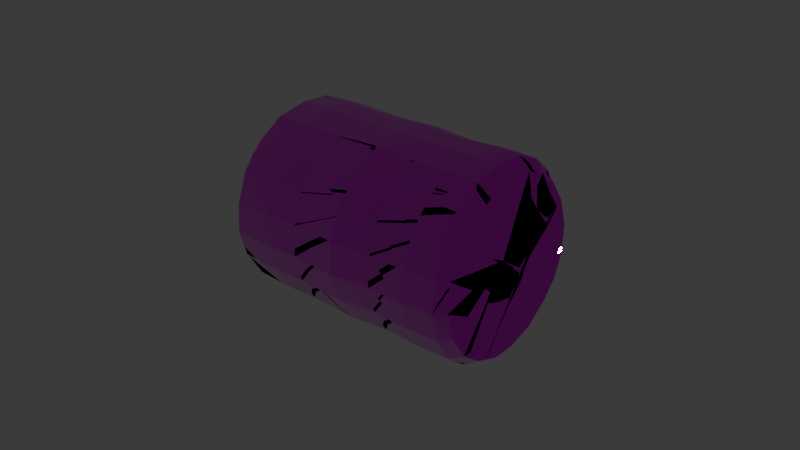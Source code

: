 # Source: bandages.blend  (saved by Blender 4.1.24; exported with 4.5.12 LTS)
import bpy
from mathutils import Matrix  # noqa: F401  (used for matrix-valued properties, if any)

bpy.ops.wm.read_factory_settings(use_empty=True)
scene = bpy.context.scene
scene.name = 'Scene'

# ---- images (referenced by path relative to the original .blend; pixels are not part of the script)
import os
ASSET_DIR = os.environ.get("B2B_ASSET_DIR", "")  # directory of the original .blend (textures are referenced by path, not embedded)
HERE = os.path.dirname(os.path.abspath(__file__))  # packed textures are extracted next to this script under _unpacked/

def load_image(name, relpath, width, height, colorspace="sRGB"):
    """Load a texture the original file referenced (path relative to the .blend, or extracted next to this script)."""
    p = next((c for c in (os.path.join(HERE, relpath), os.path.join(ASSET_DIR, relpath)) if relpath and os.path.exists(c)), "")
    if p:
        img = bpy.data.images.load(p, check_existing=True)
        img.name = name
    else:  # same state as the original file: an image datablock whose file is absent (Cycles renders it pink)
        img = bpy.data.images.new(name, width, height)
        img.source = "FILE"
        img.filepath = "//" + (relpath or name)
    img.colorspace_settings.name = colorspace
    return img
img_bandages_diffuse_tga = load_image('bandages_diffuse.tga', 'bandages_diffuse.tga', 1024, 1024, 'sRGB')
img_bandages_normal_tga = load_image('bandages_normal.tga', 'bandages_normal.tga', 1024, 1024, 'sRGB')
img_bandages_occlusion_roughness_metallic_tga = load_image('bandages_occlusion_roughness_metallic.tga', 'bandages_occlusion_roughness_metallic.tga', 1024, 1024, 'sRGB')

# ---- materials (node trees are filled in below, after node groups)
mat_01___default = bpy.data.materials.new('01 - Default')
mat_01___default.use_transparent_shadow = False
mat_01___default.diffuse_color = (0.5882, 0.5882, 0.5882, 1.0)
mat_01___default.roughness = 0.8586
mat_01___default.specular_intensity = 0.0
mat_01___default.metallic = 1.0

# ---- material node trees
mat_01___default.use_nodes = True; mat_01___default.node_tree.nodes.clear()
_N = mat_01___default.node_tree.nodes; _L = mat_01___default.node_tree.links
n0 = _N.new('ShaderNodeBsdfPrincipled'); n0.name = 'Principled BSDF'; n0.location = (89, 370)
n0.inputs[13].default_value = 0.0
n0.inputs[27].default_value = (0.0, 0.0, 0.0, 1.0)
n1 = _N.new('ShaderNodeOutputMaterial'); n1.name = 'Material Output'; n1.location = (379, 370)
n2 = _N.new('ShaderNodeTexImage'); n2.name = 'Image Texture'; n2.location = (-431, 330)
n2.image = img_bandages_diffuse_tga
n3 = _N.new('ShaderNodeTexImage'); n3.name = 'Image Texture.001'; n3.location = (-435, 14)
n3.image = img_bandages_normal_tga
n4 = _N.new('ShaderNodeNormalMap'); n4.name = 'Normal Map'; n4.location = (-146, 205)
n4.inputs[0].default_value = 10.0
n5 = _N.new('ShaderNodeTexImage'); n5.name = 'Image Texture.002'; n5.location = (-451, -302)
n5.image = img_bandages_occlusion_roughness_metallic_tga
n6 = _N.new('ShaderNodeSeparateColor'); n6.name = 'Separate Color'; n6.location = (-131, 26)
_L.new(n0.outputs[0], n1.inputs[0])
_L.new(n2.outputs[0], n0.inputs[0])
_L.new(n3.outputs[0], n4.inputs[1])
_L.new(n4.outputs[0], n0.inputs[5])
_L.new(n5.outputs[0], n6.inputs[0])
_L.new(n6.outputs[1], n0.inputs[2])
_L.new(n6.outputs[2], n0.inputs[1])
n1.is_active_output = True

# ---- world
world_world = bpy.data.worlds.new('World'); scene.world = world_world
world_world.use_nodes = True; world_world.node_tree.nodes.clear()
_N = world_world.node_tree.nodes; _L = world_world.node_tree.links
n0 = _N.new('ShaderNodeOutputWorld'); n0.name = 'World Output'; n0.location = (300, 300)
n1 = _N.new('ShaderNodeBackground'); n1.name = 'Background'; n1.location = (10, 300)
n1.inputs[0].default_value = (0.05088, 0.05088, 0.05088, 1.0)
_L.new(n1.outputs[0], n0.inputs[0])
n0.is_active_output = True
world_world.color = (0.05088, 0.05088, 0.05088)
world_world.use_sun_shadow = False
world_world.sun_shadow_jitter_overblur = 0.0

# ---- meshes
me_mesh = bpy.data.meshes.new('Mesh')
me_mesh.from_pydata([(0.911, -0.3778, -0.005518), (1.017, 0.08789, -0.01247), (0.8335, 0.5028, -0.01416), (0.419, 0.7613, -0.003349), (-0.04341, 0.7079, 0.008934), (-0.3951, 0.4076, 0.02064), (-0.5089, -0.04521, 0.02767), (-0.3541, -0.5026, 0.02789), (0.06432, -0.7751, 0.0197), (0.5552, -0.7031, 0.006522), (0.8906, -0.3756, 0.3215), (0.9853, 0.06947, 0.3123), (0.8057, 0.4835, 0.3061), (0.4221, 0.7255, 0.3051), (-0.03045, 0.6803, 0.3101), (-0.3822, 0.3891, 0.3189), (-0.5008, -0.06043, 0.3285), (-0.3204, -0.4953, 0.335), (0.08502, -0.7352, 0.3358), (0.5478, -0.6815, 0.3305), (0.8968, -0.3796, 0.6112), (0.9964, 0.07467, 0.6033), (0.8155, 0.5014, 0.6012), (0.417, 0.7348, 0.6056), (-0.04008, 0.6919, 0.6148), (-0.3967, 0.398, 0.6254), (-0.5069, -0.05653, 0.6334), (-0.3331, -0.4969, 0.6359), (0.07585, -0.743, 0.6314), (0.5493, -0.6969, 0.6219), (0.89, -0.3751, -0.362), (0.9841, 0.07145, -0.3732), (0.8068, 0.4888, -0.384), (0.4192, 0.7276, -0.3906), (-0.03486, 0.685, -0.3902), (-0.3875, 0.392, -0.3832), (-0.499, -0.0585, -0.372), (-0.3234, -0.4937, -0.3607), (0.08223, -0.7324, -0.3541), (0.5471, -0.6851, -0.3547), (0.8951, -0.3768, -0.6183), (0.991, 0.0774, -0.6307), (0.806, 0.4979, -0.6442), (0.4151, 0.7393, -0.6541), (-0.04394, 0.6975, -0.6563), (-0.3978, 0.3993, -0.6503), (-0.5122, -0.05456, -0.638), (-0.3347, -0.4939, -0.624), (0.07312, -0.7422, -0.6138), (0.5467, -0.6927, -0.6118), (0.9014, -0.374, 0.8617), (0.9916, 0.0858, 0.8596), (0.8022, 0.5058, 0.8657), (0.4091, 0.7364, 0.8664), (-0.0411, 0.6915, 0.8613), (-0.3962, 0.3869, 0.8776), (-0.5015, -0.05342, 0.8822), (-0.3212, -0.5022, 0.8748), (0.07031, -0.7268, 0.8796), (0.5539, -0.6829, 0.8723), (0.8878, -0.3542, -0.9271), (0.9674, 0.09139, -0.9374), (0.774, 0.4876, -0.9378), (0.4027, 0.7222, -0.9296), (-0.04346, 0.6903, -0.9144), (-0.392, 0.3977, -0.8979), (-0.5032, -0.03833, -0.9001), (-0.3224, -0.4857, -0.9216), (0.09832, -0.7353, -0.9245), (0.5332, -0.6802, -0.929), (-0.2606, -0.4461, 0.9658), (0.08614, -0.6623, 0.9502), (0.5156, -0.6471, 0.9769), (0.8471, -0.3374, 0.973), (0.9203, 0.05368, 0.9752), (0.7314, 0.4473, 0.9744), (0.4406, 0.6532, 0.9697), (-0.02275, 0.6145, 0.9631), (-0.3158, 0.3609, 0.9531), (-0.4121, -0.05649, 0.983), (0.2204, -0.01386, 0.915), (0.505, -0.6259, -0.991), (0.8305, -0.3044, -0.9981), (0.8841, 0.05893, -0.9807), (0.6996, 0.4341, -0.9928), (0.369, 0.6259, -0.9924), (-0.02033, 0.6099, -0.9985), (-0.3188, 0.3381, -0.9877), (-0.4386, -0.0343, -0.9689), (-0.279, -0.4338, -0.9937), (0.09828, -0.6533, -0.9955), (0.2262, -0.004113, -0.9314), (-0.3756, -0.2675, 0.9784), (-0.4579, -0.2979, 0.8785), (-0.4652, -0.2956, 0.6358), (-0.4566, -0.2967, 0.3325), (-0.4772, -0.2918, 0.02911), (-0.4564, -0.2951, -0.366), (-0.469, -0.2928, -0.6308), (-0.4596, -0.2814, -0.9108), (-0.4029, -0.2509, -0.9793), (-0.3988, 0.1646, 0.9679), (-0.4858, 0.1799, 0.8819), (-0.4904, 0.185, 0.6299), (-0.4803, 0.1784, 0.3238), (-0.4882, 0.1952, 0.02495), (-0.4817, 0.1808, -0.378), (-0.4936, 0.1863, -0.6448), (-0.4847, 0.1931, -0.8959), (-0.4096, 0.1626, -0.9758), (-0.1036, -0.5855, 0.9537), (-0.1428, -0.6509, 0.8772), (-0.1473, -0.6589, 0.6345), (-0.1353, -0.654, 0.3363), (-0.1661, -0.6829, 0.02473), (-0.1387, -0.6514, -0.3565), (-0.1492, -0.6571, -0.6179), (-0.1307, -0.6514, -0.9245), (-0.1071, -0.5776, -0.9975), (0.3083, -0.6945, 0.9632), (0.3204, -0.7473, 0.8773), (0.3208, -0.7627, 0.6271), (0.3242, -0.7495, 0.3338), (0.318, -0.7845, 0.01331), (0.3227, -0.7502, -0.3533), (0.3179, -0.7603, -0.6115), (0.3235, -0.7469, -0.9269), (0.3098, -0.677, -0.9924), (0.7126, -0.5224, 0.9773), (0.759, -0.5576, 0.8663), (0.7538, -0.567, 0.6163), (0.7493, -0.5561, 0.3263), (0.7636, -0.5679, -2.636e-05), (0.749, -0.5584, -0.3576), (0.7519, -0.5633, -0.614), (0.7432, -0.5459, -0.9275), (0.7006, -0.4946, -0.9962), (0.9192, -0.1451, 0.9735), (0.9885, -0.1491, 0.8593), (0.9871, -0.1576, 0.6066), (0.9783, -0.1582, 0.3166), (1.007, -0.1502, -0.009793), (0.977, -0.1569, -0.3674), (0.9842, -0.1547, -0.6241), (0.9688, -0.1354, -0.9322), (0.8896, -0.125, -0.9888), (0.8573, 0.2666, 0.9756), (0.9322, 0.3157, 0.8627), (0.9426, 0.3081, 0.6013), (0.9301, 0.2949, 0.3085), (0.9608, 0.314, -0.01464), (0.9305, 0.299, -0.379), (0.9339, 0.3067, -0.6378), (0.9031, 0.3075, -0.9392), (0.8224, 0.2647, -0.9852), (0.5992, 0.5784, 0.9723), (0.6228, 0.658, 0.867), (0.6343, 0.6557, 0.6026), (0.6316, 0.6416, 0.3047), (0.6448, 0.6724, -0.00979), (0.6309, 0.6453, -0.3882), (0.6283, 0.6556, -0.6501), (0.6043, 0.6389, -0.9348), (0.5481, 0.5584, -0.9933), (0.2029, 0.6778, 0.9668), (0.1769, 0.7533, 0.8624), (0.1817, 0.7527, 0.6098), (0.1895, 0.7431, 0.3069), (0.1809, 0.776, 0.002843), (0.1857, 0.7462, -0.3914), (0.1789, 0.7591, -0.6564), (0.1734, 0.7464, -0.9225), (0.1676, 0.6529, -0.9962), (-0.1887, 0.5097, 0.9552), (-0.2418, 0.5656, 0.8685), (-0.2411, 0.5713, 0.6202), (-0.2279, 0.56, 0.3143), (-0.2417, 0.583, 0.01509), (-0.2335, 0.5644, -0.3874), (-0.2433, 0.5746, -0.6542), (-0.2398, 0.5703, -0.9051), (-0.1878, 0.4974, -0.9957)], [], [(169, 168, 3, 33), (113, 114, 8, 18), (17, 113, 112, 27), (96, 95, 16, 6), (16, 95, 94, 26), (105, 104, 15, 5), (104, 103, 25, 15), (177, 176, 14, 4), (176, 175, 24, 14), (168, 167, 13, 3), (167, 166, 23, 13), (159, 158, 12, 2), (158, 157, 22, 12), (1, 150, 149, 11), (149, 148, 21, 11), (0, 141, 140, 10), (10, 140, 139, 20), (19, 122, 123, 9), (29, 121, 122, 19), (9, 132, 131, 19), (19, 131, 130, 29), (132, 133, 30, 0), (38, 124, 123, 8), (124, 125, 49, 39), (30, 133, 134, 40), (141, 142, 31, 1), (31, 142, 143, 41), (2, 150, 151, 32), (32, 160, 159, 2), (32, 151, 152, 42), (33, 160, 161, 43), (34, 169, 170, 44), (177, 178, 35, 5), (178, 179, 45, 35), (6, 105, 106, 36), (106, 107, 46, 36), (96, 97, 37, 7), (97, 98, 47, 37), (37, 115, 114, 7), (116, 115, 37, 47), (174, 175, 25, 55), (102, 103, 26, 56), (93, 94, 27, 57), (58, 111, 112, 28), (120, 121, 29, 59), (129, 130, 20, 50), (138, 139, 21, 51), (147, 148, 22, 52), (156, 157, 23, 53), (166, 165, 53, 23), (111, 110, 70, 57), (93, 92, 79, 56), (102, 101, 78, 55), (174, 173, 77, 54), (156, 155, 75, 52), (53, 165, 164, 76), (51, 147, 146, 74), (155, 76, 80, 75), (138, 137, 73, 50), (92, 70, 80, 79), (164, 77, 80, 76), (80, 71, 119, 72), (72, 119, 120, 59), (59, 129, 128, 72), (128, 73, 80, 72), (101, 79, 80, 78), (173, 78, 80, 77), (146, 75, 80, 74), (137, 74, 80, 73), (107, 108, 66, 46), (98, 99, 67, 47), (48, 116, 117, 68), (125, 126, 69, 49), (41, 143, 144, 61), (40, 134, 135, 60), (42, 152, 153, 62), (43, 161, 162, 63), (170, 171, 64, 44), (180, 179, 44, 64), (108, 109, 88, 66), (99, 100, 89, 67), (117, 118, 90, 68), (86, 181, 180, 64), (85, 172, 171, 63), (84, 163, 162, 62), (91, 86, 172, 85), (144, 145, 83, 61), (83, 154, 153, 61), (91, 87, 181, 86), (91, 85, 163, 84), (91, 82, 136, 81), (81, 136, 135, 69), (126, 127, 81, 69), (127, 90, 91, 81), (109, 87, 91, 88), (100, 88, 91, 89), (118, 89, 91, 90), (91, 84, 154, 83), (7, 17, 95, 96), (17, 27, 94, 95), (96, 6, 36, 97), (36, 46, 98, 97), (56, 26, 94, 93), (93, 57, 70, 92), (46, 66, 99, 98), (99, 66, 88, 100), (6, 16, 104, 105), (16, 26, 103, 104), (105, 5, 35, 106), (35, 45, 107, 106), (55, 25, 103, 102), (102, 56, 79, 101), (45, 65, 108, 107), (108, 65, 87, 109), (80, 70, 110, 71), (91, 83, 145, 82), (17, 7, 114, 113), (113, 18, 28, 112), (38, 8, 114, 115), (48, 38, 115, 116), (57, 27, 112, 111), (111, 58, 71, 110), (116, 47, 67, 117), (67, 89, 118, 117), (18, 8, 123, 122), (121, 28, 18, 122), (124, 39, 9, 123), (38, 48, 125, 124), (120, 58, 28, 121), (71, 58, 120, 119), (125, 48, 68, 126), (68, 90, 127, 126), (132, 0, 10, 131), (131, 10, 20, 130), (132, 9, 39, 133), (39, 49, 134, 133), (59, 29, 130, 129), (129, 50, 73, 128), (134, 49, 69, 135), (82, 60, 135, 136), (141, 1, 11, 140), (11, 21, 139, 140), (0, 30, 142, 141), (142, 30, 40, 143), (50, 20, 139, 138), (138, 51, 74, 137), (143, 40, 60, 144), (144, 60, 82, 145), (150, 2, 12, 149), (12, 22, 148, 149), (150, 1, 31, 151), (151, 31, 41, 152), (51, 21, 148, 147), (147, 52, 75, 146), (152, 41, 61, 153), (84, 62, 153, 154), (159, 3, 13, 158), (13, 23, 157, 158), (33, 3, 159, 160), (160, 32, 42, 161), (52, 22, 157, 156), (156, 53, 76, 155), (161, 42, 62, 162), (85, 63, 162, 163), (34, 4, 168, 169), (168, 4, 14, 167), (14, 24, 166, 167), (169, 33, 43, 170), (24, 54, 165, 166), (165, 54, 77, 164), (170, 43, 63, 171), (86, 64, 171, 172), (5, 15, 176, 177), (15, 25, 175, 176), (4, 34, 178, 177), (34, 44, 179, 178), (54, 24, 175, 174), (174, 55, 78, 173), (65, 45, 179, 180), (87, 65, 180, 181)])
me_mesh.polygons.foreach_set('use_smooth', [True] * 180)
_uv = me_mesh.uv_layers.new(name='UVChannel_1')
_uv.uv.foreach_set('vector', [0.4963, 0.6988, 0.4978, 0.7825, 0.4489, 0.7815, 0.4464, 0.6995, 0.8972, 0.8529, 0.8948, 0.7861, 0.9449, 0.7856, 0.9467, 0.8535, 0.8458, 0.8517, 0.8972, 0.8529, 0.8957, 0.9168, 0.8444, 0.9158, 0.792, 0.7857, 0.7949, 0.8504, 0.7441, 0.8493, 0.7406, 0.7852, 0.7441, 0.8493, 0.7949, 0.8504, 0.7942, 0.9146, 0.7435, 0.9139, 0.6905, 0.7849, 0.6934, 0.8487, 0.6441, 0.8484, 0.6424, 0.7846, 0.6934, 0.8487, 0.693, 0.9139, 0.6445, 0.914, 0.6441, 0.8484, 0.5942, 0.784, 0.5951, 0.8482, 0.5458, 0.8478, 0.5459, 0.7833, 0.5951, 0.8482, 0.5959, 0.9138, 0.5468, 0.9128, 0.5458, 0.8478, 0.4978, 0.7825, 0.4969, 0.8473, 0.447, 0.847, 0.4489, 0.7815, 0.4969, 0.8473, 0.4984, 0.9117, 0.4486, 0.9106, 0.447, 0.847, 0.3992, 0.7802, 0.3986, 0.8468, 0.3482, 0.847, 0.3471, 0.7792, 0.3986, 0.8468, 0.4, 0.9096, 0.35, 0.909, 0.3482, 0.847, 0.2531, 0.7792, 0.3006, 0.7789, 0.2998, 0.8474, 0.2503, 0.8482, 0.2998, 0.8474, 0.3015, 0.909, 0.2513, 0.9097, 0.2503, 0.8482, 0.1539, 0.7804, 0.2045, 0.7796, 0.2019, 0.8491, 0.1523, 0.8502, 0.1523, 0.8502, 0.2019, 0.8491, 0.2027, 0.9107, 0.1526, 0.9119, 0.05384, 0.8522, 0.004283, 0.8529, 0.004283, 0.784, 0.05381, 0.7827, 0.05294, 0.9146, 0.004283, 0.916, 0.004283, 0.8529, 0.05384, 0.8522, 0.05381, 0.7827, 0.1047, 0.7814, 0.104, 0.8512, 0.05384, 0.8522, 0.05384, 0.8522, 0.104, 0.8512, 0.1034, 0.9131, 0.05294, 0.9146, 0.1047, 0.7814, 0.1039, 0.7049, 0.1525, 0.7042, 0.1539, 0.7804, 0.9461, 0.7057, 0.9959, 0.7062, 0.9959, 0.7846, 0.9449, 0.7856, 0.004283, 0.7055, 0.004284, 0.6501, 0.05333, 0.6501, 0.05369, 0.7053, 0.1525, 0.7042, 0.1039, 0.7049, 0.104, 0.65, 0.1532, 0.6495, 0.2045, 0.7796, 0.2021, 0.7034, 0.2505, 0.7025, 0.2531, 0.7792, 0.2505, 0.7025, 0.2021, 0.7034, 0.2033, 0.6488, 0.2519, 0.648, 0.3471, 0.7792, 0.3006, 0.7789, 0.3, 0.7017, 0.3481, 0.7009, 0.3481, 0.7009, 0.3981, 0.7002, 0.3992, 0.7802, 0.3471, 0.7792, 0.3481, 0.7009, 0.3, 0.7017, 0.3013, 0.6472, 0.3494, 0.6463, 0.4464, 0.6995, 0.3981, 0.7002, 0.3991, 0.6453, 0.4469, 0.6441, 0.5451, 0.6984, 0.4963, 0.6988, 0.4965, 0.6428, 0.5448, 0.6419, 0.5942, 0.784, 0.5946, 0.6983, 0.6438, 0.6984, 0.6424, 0.7846, 0.5946, 0.6983, 0.594, 0.6416, 0.6431, 0.6414, 0.6438, 0.6984, 0.7406, 0.7852, 0.6905, 0.7849, 0.6929, 0.6987, 0.7436, 0.6996, 0.6929, 0.6987, 0.6922, 0.6413, 0.7427, 0.642, 0.7436, 0.6996, 0.792, 0.7857, 0.7944, 0.7012, 0.8449, 0.703, 0.8419, 0.786, 0.7944, 0.7012, 0.7932, 0.6441, 0.8436, 0.6467, 0.8449, 0.703, 0.8449, 0.703, 0.8963, 0.7046, 0.8948, 0.7861, 0.8419, 0.786, 0.8952, 0.6491, 0.8963, 0.7046, 0.8449, 0.703, 0.8436, 0.6467, 0.5973, 0.9672, 0.5959, 0.9138, 0.6445, 0.914, 0.6471, 0.9681, 0.6943, 0.9671, 0.693, 0.9139, 0.7435, 0.9139, 0.7432, 0.9661, 0.7951, 0.9655, 0.7942, 0.9146, 0.8444, 0.9158, 0.8464, 0.9668, 0.9429, 0.9707, 0.8951, 0.9689, 0.8957, 0.9168, 0.9452, 0.917, 0.004283, 0.9701, 0.004283, 0.916, 0.05294, 0.9146, 0.05553, 0.9681, 0.106, 0.9663, 0.1034, 0.9131, 0.1526, 0.9119, 0.1546, 0.9653, 0.2051, 0.9644, 0.2027, 0.9107, 0.2513, 0.9097, 0.2544, 0.9639, 0.3042, 0.9636, 0.3015, 0.909, 0.35, 0.909, 0.3525, 0.9643, 0.402, 0.9654, 0.4, 0.9096, 0.4486, 0.9106, 0.45, 0.966, 0.4984, 0.9117, 0.4992, 0.9653, 0.45, 0.966, 0.4486, 0.9106, 0.8951, 0.9689, 0.8947, 0.9927, 0.8452, 0.9927, 0.8464, 0.9668, 0.7951, 0.9655, 0.7952, 0.9927, 0.7453, 0.9927, 0.7432, 0.9661, 0.6943, 0.9671, 0.6938, 0.9927, 0.6432, 0.9927, 0.6471, 0.9681, 0.5973, 0.9672, 0.5964, 0.9927, 0.5498, 0.9927, 0.5471, 0.9655, 0.402, 0.9654, 0.3972, 0.9927, 0.3529, 0.9927, 0.3525, 0.9643, 0.45, 0.966, 0.4992, 0.9653, 0.4951, 0.9927, 0.4393, 0.9927, 0.2544, 0.9639, 0.3042, 0.9636, 0.3016, 0.9927, 0.25, 0.9927, 0.03482, 0.5006, 0.01506, 0.4689, 0.1506, 0.4056, 0.06583, 0.5253, 0.2051, 0.9644, 0.2035, 0.9927, 0.156, 0.9927, 0.1546, 0.9653, 0.1893, 0.273, 0.2299, 0.2931, 0.1506, 0.4056, 0.1438, 0.2704, 0.003917, 0.4193, 0.01164, 0.37, 0.1506, 0.4056, 0.01506, 0.4689, 0.1506, 0.4056, 0.2841, 0.3612, 0.2966, 0.4073, 0.2919, 0.4525, 0.05181, 0.9927, 0.004283, 0.9927, 0.004283, 0.9701, 0.05553, 0.9681, 0.05553, 0.9681, 0.106, 0.9663, 0.104, 0.9927, 0.05181, 0.9927, 0.2704, 0.4972, 0.2346, 0.5301, 0.1506, 0.4056, 0.2919, 0.4525, 0.09736, 0.2791, 0.1438, 0.2704, 0.1506, 0.4056, 0.05798, 0.3018, 0.02971, 0.3323, 0.05798, 0.3018, 0.1506, 0.4056, 0.01164, 0.37, 0.1072, 0.5474, 0.06583, 0.5253, 0.1506, 0.4056, 0.1537, 0.5554, 0.1957, 0.5501, 0.1537, 0.5554, 0.1506, 0.4056, 0.2346, 0.5301, 0.6922, 0.6413, 0.6896, 0.5874, 0.7393, 0.5848, 0.7427, 0.642, 0.7932, 0.6441, 0.7922, 0.5837, 0.8447, 0.5832, 0.8436, 0.6467, 0.9449, 0.6505, 0.8952, 0.6491, 0.8983, 0.5842, 0.9495, 0.5846, 0.004284, 0.6501, 0.004283, 0.5827, 0.0524, 0.5819, 0.05333, 0.6501, 0.2519, 0.648, 0.2033, 0.6488, 0.2076, 0.5832, 0.2563, 0.5828, 0.1532, 0.6495, 0.104, 0.65, 0.1059, 0.583, 0.1575, 0.5838, 0.3494, 0.6463, 0.3013, 0.6472, 0.3047, 0.5834, 0.3523, 0.584, 0.4469, 0.6441, 0.3991, 0.6453, 0.401, 0.5854, 0.4475, 0.5862, 0.4965, 0.6428, 0.4964, 0.5868, 0.544, 0.5872, 0.5448, 0.6419, 0.5929, 0.5885, 0.594, 0.6416, 0.5448, 0.6419, 0.544, 0.5872, 0.6896, 0.5874, 0.6908, 0.5624, 0.7388, 0.5624, 0.7393, 0.5848, 0.7922, 0.5837, 0.791, 0.5624, 0.8429, 0.5624, 0.8447, 0.5832, 0.8983, 0.5842, 0.8949, 0.5624, 0.9455, 0.5624, 0.9495, 0.5846, 0.5458, 0.5624, 0.5942, 0.5624, 0.5929, 0.5885, 0.544, 0.5872, 0.4494, 0.5624, 0.4987, 0.5624, 0.4964, 0.5868, 0.4475, 0.5862, 0.3548, 0.5624, 0.4025, 0.5624, 0.401, 0.5854, 0.3523, 0.584, 0.4422, 0.414, 0.3054, 0.449, 0.3016, 0.4081, 0.313, 0.3663, 0.2076, 0.5832, 0.2071, 0.5624, 0.2523, 0.5624, 0.2563, 0.5828, 0.2523, 0.5624, 0.3043, 0.5624, 0.3047, 0.5834, 0.2563, 0.5828, 0.4422, 0.414, 0.3546, 0.5195, 0.3245, 0.4875, 0.3054, 0.449, 0.4422, 0.414, 0.313, 0.3663, 0.3322, 0.3303, 0.3627, 0.3018, 0.4422, 0.414, 0.5225, 0.2946, 0.559, 0.3273, 0.5813, 0.3723, 0.05216, 0.5624, 0.1071, 0.5624, 0.1059, 0.583, 0.0524, 0.5819, 0.004283, 0.5827, 0.004283, 0.5624, 0.05216, 0.5624, 0.0524, 0.5819, 0.5867, 0.4149, 0.5759, 0.459, 0.4422, 0.414, 0.5813, 0.3723, 0.3894, 0.5434, 0.3546, 0.5195, 0.4422, 0.414, 0.4302, 0.5549, 0.4769, 0.5535, 0.4302, 0.5549, 0.4422, 0.414, 0.5192, 0.5326, 0.5543, 0.5003, 0.5192, 0.5326, 0.4422, 0.414, 0.5759, 0.459, 0.4422, 0.414, 0.3627, 0.3018, 0.4019, 0.2807, 0.4471, 0.2734, 0.8419, 0.786, 0.8458, 0.8517, 0.7949, 0.8504, 0.792, 0.7857, 0.8458, 0.8517, 0.8444, 0.9158, 0.7942, 0.9146, 0.7949, 0.8504, 0.792, 0.7857, 0.7406, 0.7852, 0.7436, 0.6996, 0.7944, 0.7012, 0.7436, 0.6996, 0.7427, 0.642, 0.7932, 0.6441, 0.7944, 0.7012, 0.7432, 0.9661, 0.7435, 0.9139, 0.7942, 0.9146, 0.7951, 0.9655, 0.7951, 0.9655, 0.8464, 0.9668, 0.8452, 0.9927, 0.7952, 0.9927, 0.7427, 0.642, 0.7393, 0.5848, 0.7922, 0.5837, 0.7932, 0.6441, 0.7922, 0.5837, 0.7393, 0.5848, 0.7388, 0.5624, 0.791, 0.5624, 0.7406, 0.7852, 0.7441, 0.8493, 0.6934, 0.8487, 0.6905, 0.7849, 0.7441, 0.8493, 0.7435, 0.9139, 0.693, 0.9139, 0.6934, 0.8487, 0.6905, 0.7849, 0.6424, 0.7846, 0.6438, 0.6984, 0.6929, 0.6987, 0.6438, 0.6984, 0.6431, 0.6414, 0.6922, 0.6413, 0.6929, 0.6987, 0.6471, 0.9681, 0.6445, 0.914, 0.693, 0.9139, 0.6943, 0.9671, 0.6943, 0.9671, 0.7432, 0.9661, 0.7453, 0.9927, 0.6938, 0.9927, 0.6431, 0.6414, 0.6418, 0.589, 0.6896, 0.5874, 0.6922, 0.6413, 0.6896, 0.5874, 0.6418, 0.589, 0.6433, 0.5624, 0.6908, 0.5624, 0.1506, 0.4056, 0.2299, 0.2931, 0.2632, 0.3229, 0.2841, 0.3612, 0.4422, 0.414, 0.4471, 0.2734, 0.4862, 0.2772, 0.5225, 0.2946, 0.8458, 0.8517, 0.8419, 0.786, 0.8948, 0.7861, 0.8972, 0.8529, 0.8972, 0.8529, 0.9467, 0.8535, 0.9452, 0.917, 0.8957, 0.9168, 0.9461, 0.7057, 0.9449, 0.7856, 0.8948, 0.7861, 0.8963, 0.7046, 0.9449, 0.6505, 0.9461, 0.7057, 0.8963, 0.7046, 0.8952, 0.6491, 0.8464, 0.9668, 0.8444, 0.9158, 0.8957, 0.9168, 0.8951, 0.9689, 0.8951, 0.9689, 0.9429, 0.9707, 0.9428, 0.9927, 0.8947, 0.9927, 0.8952, 0.6491, 0.8436, 0.6467, 0.8447, 0.5832, 0.8983, 0.5842, 0.8447, 0.5832, 0.8429, 0.5624, 0.8949, 0.5624, 0.8983, 0.5842, 0.9467, 0.8535, 0.9449, 0.7856, 0.9959, 0.7846, 0.9959, 0.8535, 0.9959, 0.9161, 0.9452, 0.917, 0.9467, 0.8535, 0.9959, 0.8535, 0.004283, 0.7055, 0.05369, 0.7053, 0.05381, 0.7827, 0.004283, 0.784, 0.9461, 0.7057, 0.9449, 0.6505, 0.9959, 0.6515, 0.9959, 0.7062, 0.9959, 0.97, 0.9429, 0.9707, 0.9452, 0.917, 0.9959, 0.9161, 0.9428, 0.9927, 0.9429, 0.9707, 0.9959, 0.97, 0.9959, 0.9927, 0.9959, 0.6515, 0.9449, 0.6505, 0.9495, 0.5846, 0.9959, 0.5841, 0.9495, 0.5846, 0.9455, 0.5624, 0.9959, 0.5624, 0.9959, 0.5841, 0.1047, 0.7814, 0.1539, 0.7804, 0.1523, 0.8502, 0.104, 0.8512, 0.104, 0.8512, 0.1523, 0.8502, 0.1526, 0.9119, 0.1034, 0.9131, 0.1047, 0.7814, 0.05381, 0.7827, 0.05369, 0.7053, 0.1039, 0.7049, 0.05369, 0.7053, 0.05333, 0.6501, 0.104, 0.65, 0.1039, 0.7049, 0.05553, 0.9681, 0.05294, 0.9146, 0.1034, 0.9131, 0.106, 0.9663, 0.106, 0.9663, 0.1546, 0.9653, 0.156, 0.9927, 0.104, 0.9927, 0.104, 0.65, 0.05333, 0.6501, 0.0524, 0.5819, 0.1059, 0.583, 0.1613, 0.5624, 0.1575, 0.5838, 0.1059, 0.583, 0.1071, 0.5624, 0.2045, 0.7796, 0.2531, 0.7792, 0.2503, 0.8482, 0.2019, 0.8491, 0.2503, 0.8482, 0.2513, 0.9097, 0.2027, 0.9107, 0.2019, 0.8491, 0.1539, 0.7804, 0.1525, 0.7042, 0.2021, 0.7034, 0.2045, 0.7796, 0.2021, 0.7034, 0.1525, 0.7042, 0.1532, 0.6495, 0.2033, 0.6488, 0.1546, 0.9653, 0.1526, 0.9119, 0.2027, 0.9107, 0.2051, 0.9644, 0.2051, 0.9644, 0.2544, 0.9639, 0.25, 0.9927, 0.2035, 0.9927, 0.2033, 0.6488, 0.1532, 0.6495, 0.1575, 0.5838, 0.2076, 0.5832, 0.2076, 0.5832, 0.1575, 0.5838, 0.1613, 0.5624, 0.2071, 0.5624, 0.3006, 0.7789, 0.3471, 0.7792, 0.3482, 0.847, 0.2998, 0.8474, 0.3482, 0.847, 0.35, 0.909, 0.3015, 0.909, 0.2998, 0.8474, 0.3006, 0.7789, 0.2531, 0.7792, 0.2505, 0.7025, 0.3, 0.7017, 0.3, 0.7017, 0.2505, 0.7025, 0.2519, 0.648, 0.3013, 0.6472, 0.2544, 0.9639, 0.2513, 0.9097, 0.3015, 0.909, 0.3042, 0.9636, 0.3042, 0.9636, 0.3525, 0.9643, 0.3529, 0.9927, 0.3016, 0.9927, 0.3013, 0.6472, 0.2519, 0.648, 0.2563, 0.5828, 0.3047, 0.5834, 0.3548, 0.5624, 0.3523, 0.584, 0.3047, 0.5834, 0.3043, 0.5624, 0.3992, 0.7802, 0.4489, 0.7815, 0.447, 0.847, 0.3986, 0.8468, 0.447, 0.847, 0.4486, 0.9106, 0.4, 0.9096, 0.3986, 0.8468, 0.4464, 0.6995, 0.4489, 0.7815, 0.3992, 0.7802, 0.3981, 0.7002, 0.3981, 0.7002, 0.3481, 0.7009, 0.3494, 0.6463, 0.3991, 0.6453, 0.3525, 0.9643, 0.35, 0.909, 0.4, 0.9096, 0.402, 0.9654, 0.402, 0.9654, 0.45, 0.966, 0.4393, 0.9927, 0.3972, 0.9927, 0.3991, 0.6453, 0.3494, 0.6463, 0.3523, 0.584, 0.401, 0.5854, 0.4494, 0.5624, 0.4475, 0.5862, 0.401, 0.5854, 0.4025, 0.5624, 0.5451, 0.6984, 0.5459, 0.7833, 0.4978, 0.7825, 0.4963, 0.6988, 0.4978, 0.7825, 0.5459, 0.7833, 0.5458, 0.8478, 0.4969, 0.8473, 0.5458, 0.8478, 0.5468, 0.9128, 0.4984, 0.9117, 0.4969, 0.8473, 0.4963, 0.6988, 0.4464, 0.6995, 0.4469, 0.6441, 0.4965, 0.6428, 0.5468, 0.9128, 0.5471, 0.9655, 0.4992, 0.9653, 0.4984, 0.9117, 0.4992, 0.9653, 0.5471, 0.9655, 0.5498, 0.9927, 0.4951, 0.9927, 0.4965, 0.6428, 0.4469, 0.6441, 0.4475, 0.5862, 0.4964, 0.5868, 0.5458, 0.5624, 0.544, 0.5872, 0.4964, 0.5868, 0.4987, 0.5624, 0.6424, 0.7846, 0.6441, 0.8484, 0.5951, 0.8482, 0.5942, 0.784, 0.6441, 0.8484, 0.6445, 0.914, 0.5959, 0.9138, 0.5951, 0.8482, 0.5459, 0.7833, 0.5451, 0.6984, 0.5946, 0.6983, 0.5942, 0.784, 0.5451, 0.6984, 0.5448, 0.6419, 0.594, 0.6416, 0.5946, 0.6983, 0.5471, 0.9655, 0.5468, 0.9128, 0.5959, 0.9138, 0.5973, 0.9672, 0.5973, 0.9672, 0.6471, 0.9681, 0.6432, 0.9927, 0.5964, 0.9927, 0.6418, 0.589, 0.6431, 0.6414, 0.594, 0.6416, 0.5929, 0.5885, 0.6433, 0.5624, 0.6418, 0.589, 0.5929, 0.5885, 0.5942, 0.5624])
me_mesh.materials.append(mat_01___default)
me_mesh.update()
me_mesh.normals_split_custom_set([tuple(v) for v in zip(*[iter([-0.09915, 0.995, -0.01265, -0.108, 0.994, 0.01689, 0.2185, 0.9757, 0.01368, 0.2239, 0.9744, -0.02073, -0.5133, -0.857, 0.04509, -0.5266, -0.8501, 0.01082, -0.2102, -0.9776, 0.008135, -0.2052, -0.9777, 0.0457, -0.7547, -0.6553, 0.03193, -0.5133, -0.857, 0.04509, -0.5084, -0.8611, 0.001072, -0.7508, -0.6605, -0.003506, -0.938, -0.3466, 0.006269, -0.93, -0.3671, 0.01732, -0.9989, -0.04548, 0.005858, -0.9995, -0.03271, 0.003687, -0.9989, -0.04548, 0.005858, -0.93, -0.3671, 0.01732, -0.9285, -0.3712, -0.0003498, -0.9986, -0.05225, -0.0009711, -0.9675, 0.2529, 0.00864, -0.9689, 0.2473, 0.002928, -0.8385, 0.5448, 0.008226, -0.8388, 0.5441, 0.01581, -0.9689, 0.2473, 0.002928, -0.9697, 0.2441, -0.008161, -0.8394, 0.5433, -0.01476, -0.8385, 0.5448, 0.008226, -0.6428, 0.7658, 0.01941, -0.6403, 0.7679, 0.01716, -0.4013, 0.9155, 0.02749, -0.4066, 0.9134, 0.01939, -0.6403, 0.7679, 0.01716, -0.6404, 0.7678, -0.01934, -0.399, 0.9167, -0.02215, -0.4013, 0.9155, 0.02749, -0.108, 0.994, 0.01689, -0.1006, 0.9942, 0.03727, 0.2232, 0.974, 0.0384, 0.2185, 0.9757, 0.01368, -0.1006, 0.9942, 0.03727, -0.09898, 0.9949, -0.01961, 0.2147, 0.9766, -0.01545, 0.2232, 0.974, 0.0384, 0.5251, 0.851, 0.01211, 0.5241, 0.8511, 0.03015, 0.7559, 0.6542, 0.0242, 0.7575, 0.6527, 0.01119, 0.5241, 0.8511, 0.03015, 0.5111, 0.8594, -0.01582, 0.7509, 0.6601, -0.01749, 0.7559, 0.6542, 0.0242, 0.9945, 0.1044, 0.004344, 0.9154, 0.4025, 0.008224, 0.917, 0.398, 0.02795, 0.9947, 0.09816, 0.02974, 0.917, 0.398, 0.02795, 0.917, 0.3987, -0.01595, 0.9948, 0.101, -0.01334, 0.9947, 0.09816, 0.02974, 0.8665, -0.4992, 0.001746, 0.9781, -0.208, 0.001708, 0.9768, -0.213, 0.02435, 0.8654, -0.5008, 0.01624, 0.8654, -0.5008, 0.01624, 0.9768, -0.213, 0.02435, 0.9784, -0.2064, -0.0134, 0.8674, -0.4974, -0.0137, 0.4202, -0.9073, 0.01402, 0.1239, -0.9918, 0.0304, 0.1262, -0.992, 0.006781, 0.4247, -0.9053, 0.006332, 0.4058, -0.914, -0.001482, 0.1017, -0.9948, 0.008456, 0.1239, -0.9918, 0.0304, 0.4202, -0.9073, 0.01402, 0.4247, -0.9053, 0.006332, 0.6745, -0.7382, 0.004211, 0.6727, -0.7398, 0.01087, 0.4202, -0.9073, 0.01402, 0.4202, -0.9073, 0.01402, 0.6727, -0.7398, 0.01087, 0.6693, -0.7429, -0.01062, 0.4058, -0.914, -0.001482, 0.6745, -0.7382, 0.004211, 0.6733, -0.7392, -0.0143, 0.8667, -0.4986, -0.01807, 0.8665, -0.4992, 0.001746, -0.2101, -0.977, -0.03481, 0.1176, -0.9927, -0.02678, 0.1262, -0.992, 0.006781, -0.2102, -0.9776, 0.008135, 0.1176, -0.9927, -0.02678, 0.1085, -0.9941, -0.001764, 0.4148, -0.9099, -0.01205, 0.4174, -0.9086, -0.01672, 0.8667, -0.4986, -0.01807, 0.6733, -0.7392, -0.0143, 0.6738, -0.7387, -0.01876, 0.8697, -0.4933, -0.01902, 0.9781, -0.208, 0.001708, 0.9772, -0.2109, -0.02562, 0.9946, 0.09879, -0.0324, 0.9945, 0.1044, 0.004344, 0.9946, 0.09879, -0.0324, 0.9772, -0.2109, -0.02562, 0.9799, -0.1989, -0.01849, 0.9933, 0.1131, -0.02268, 0.7575, 0.6527, 0.01119, 0.9154, 0.4025, 0.008224, 0.9169, 0.3978, -0.03395, 0.756, 0.654, -0.02972, 0.756, 0.654, -0.02972, 0.5241, 0.8513, -0.02542, 0.5251, 0.851, 0.01211, 0.7575, 0.6527, 0.01119, 0.756, 0.654, -0.02972, 0.9169, 0.3978, -0.03395, 0.912, 0.409, -0.03206, 0.7522, 0.6579, -0.03739, 0.2239, 0.9744, -0.02073, 0.5241, 0.8513, -0.02542, 0.5245, 0.8509, -0.0308, 0.2304, 0.973, -0.01502, -0.4023, 0.9155, -0.003553, -0.09915, 0.995, -0.01265, -0.08887, 0.996, 0.001444, -0.3969, 0.9178, 0.0128, -0.6428, 0.7658, 0.01941, -0.6438, 0.7652, 0.001831, -0.8416, 0.5401, 0.006128, -0.8388, 0.5441, 0.01581, -0.6438, 0.7652, 0.001831, -0.6429, 0.7658, 0.01491, -0.84, 0.5424, 0.01329, -0.8416, 0.5401, 0.006128, -0.9995, -0.03271, 0.003687, -0.9675, 0.2529, 0.00864, -0.9699, 0.2433, 0.01078, -0.9989, -0.04598, 0.00912, -0.9699, 0.2433, 0.01078, -0.9692, 0.246, 0.01051, -0.9986, -0.05204, 0.004988, -0.9989, -0.04598, 0.00912, -0.938, -0.3466, 0.006269, -0.9312, -0.3644, -0.003466, -0.7568, -0.6534, -0.01976, -0.7684, -0.6399, 0.01047, -0.9312, -0.3644, -0.003466, -0.9274, -0.3741, -0.002837, -0.7514, -0.6598, -0.007439, -0.7568, -0.6534, -0.01976, -0.7568, -0.6534, -0.01976, -0.5156, -0.8562, -0.03219, -0.5266, -0.8501, 0.01082, -0.7684, -0.6399, 0.01047, -0.5149, -0.8573, -0.004484, -0.5156, -0.8562, -0.03219, -0.7568, -0.6534, -0.01976, -0.7514, -0.6598, -0.007439, -0.6052, 0.7154, 0.3491, -0.6404, 0.7678, -0.01934, -0.8394, 0.5433, -0.01476, -0.7787, 0.4955, 0.3847, -0.8957, 0.2265, 0.3825, -0.9697, 0.2441, -0.008161, -0.9986, -0.05225, -0.0009711, -0.9295, -0.04559, 0.3659, -0.866, -0.3543, 0.3529, -0.9285, -0.3712, -0.0003498, -0.7508, -0.6605, -0.003506, -0.6913, -0.6261, 0.3607, -0.2101, -0.9075, 0.3638, -0.4665, -0.8003, 0.3768, -0.5084, -0.8611, 0.001072, -0.2128, -0.977, 0.009702, 0.08305, -0.951, 0.2978, 0.1017, -0.9948, 0.008456, 0.4058, -0.914, -0.001482, 0.3953, -0.8844, 0.2482, 0.6602, -0.7105, 0.2437, 0.6693, -0.7429, -0.01062, 0.8674, -0.4974, -0.0137, 0.8454, -0.4716, 0.2507, 0.9478, -0.1828, 0.2615, 0.9784, -0.2064, -0.0134, 0.9948, 0.101, -0.01334, 0.9497, 0.1172, 0.2905, 0.8605, 0.3929, 0.3244, 0.917, 0.3987, -0.01595, 0.7509, 0.6601, -0.01749, 0.7049, 0.6256, 0.3344, 0.4803, 0.8194, 0.3129, 0.5111, 0.8594, -0.01582, 0.2147, 0.9766, -0.01545, 0.1922, 0.9323, 0.3063, -0.09898, 0.9949, -0.01961, -0.1027, 0.9455, 0.309, 0.1922, 0.9323, 0.3063, 0.2147, 0.9766, -0.01545, -0.4665, -0.8003, 0.3768, -0.1871, -0.3595, 0.9142, -0.2809, -0.2887, 0.9153, -0.6913, -0.6261, 0.3607, -0.866, -0.3543, 0.3529, -0.37, -0.1795, 0.9115, -0.3787, -0.01247, 0.9254, -0.9295, -0.04559, 0.3659, -0.8957, 0.2265, 0.3825, -0.3569, 0.1357, 0.9242, -0.3184, 0.235, 0.9184, -0.7787, 0.4955, 0.3847, -0.6052, 0.7154, 0.3491, -0.2794, 0.3157, 0.9068, -0.1942, 0.3939, 0.8984, -0.3794, 0.869, 0.3176, 0.4803, 0.8194, 0.3129, 0.2393, 0.3809, 0.8931, 0.3108, 0.2783, 0.9088, 0.7049, 0.6256, 0.3344, 0.1922, 0.9323, 0.3063, -0.1027, 0.9455, 0.309, -0.04554, 0.4519, 0.8909, 0.1154, 0.447, 0.8871, 0.9497, 0.1172, 0.2905, 0.8605, 0.3929, 0.3244, 0.4028, 0.1794, 0.8975, 0.4713, 0.05015, 0.8806, 0.2393, 0.3809, 0.8931, 0.1154, 0.447, 0.8871, -0.003004, 0.0001657, 1.0, 0.3108, 0.2783, 0.9088, 0.9478, -0.1828, 0.2615, 0.4909, -0.1003, 0.8654, 0.4437, -0.2377, 0.8641, 0.8454, -0.4716, 0.2507, -0.37, -0.1795, 0.9115, -0.2809, -0.2887, 0.9153, -0.003004, 0.0001657, 1.0, -0.3787, -0.01247, 0.9254, -0.04554, 0.4519, 0.8909, -0.1942, 0.3939, 0.8984, -0.003004, 0.0001657, 1.0, 0.1154, 0.447, 0.8871, -0.003004, 0.0001657, 1.0, -0.1082, -0.4158, 0.903, -0.002223, -0.4968, 0.8679, 0.1821, -0.4924, 0.8511, 0.1821, -0.4924, 0.8511, -0.002223, -0.4968, 0.8679, 0.08305, -0.951, 0.2978, 0.3953, -0.8844, 0.2482, 0.3953, -0.8844, 0.2482, 0.6602, -0.7105, 0.2437, 0.3554, -0.3855, 0.8516, 0.1821, -0.4924, 0.8511, 0.3554, -0.3855, 0.8516, 0.4437, -0.2377, 0.8641, -0.003004, 0.0001657, 1.0, 0.1821, -0.4924, 0.8511, -0.3569, 0.1357, 0.9242, -0.3787, -0.01247, 0.9254, -0.003004, 0.0001657, 1.0, -0.3184, 0.235, 0.9184, -0.2794, 0.3157, 0.9068, -0.3184, 0.235, 0.9184, -0.003004, 0.0001657, 1.0, -0.1942, 0.3939, 0.8984, 0.4028, 0.1794, 0.8975, 0.3108, 0.2783, 0.9088, -0.003004, 0.0001657, 1.0, 0.4713, 0.05015, 0.8806, 0.4909, -0.1003, 0.8654, 0.4713, 0.05015, 0.8806, -0.003004, 0.0001657, 1.0, 0.4437, -0.2377, 0.8641, -0.9692, 0.246, 0.01051, -0.8947, 0.2379, -0.3781, -0.9274, -0.03104, -0.3728, -0.9986, -0.05204, 0.004988, -0.9274, -0.3741, -0.002837, -0.8655, -0.3346, -0.3728, -0.6954, -0.6059, -0.3863, -0.7514, -0.6598, -0.007439, -0.2165, -0.9763, 0.0005379, -0.5149, -0.8573, -0.004484, -0.4608, -0.7928, -0.399, -0.1833, -0.8944, -0.4079, 0.1085, -0.9941, -0.001764, 0.1064, -0.9089, -0.4031, 0.3825, -0.8332, -0.3993, 0.4148, -0.9099, -0.01205, 0.9933, 0.1131, -0.02268, 0.9799, -0.1989, -0.01849, 0.8718, -0.1561, -0.4643, 0.8435, 0.1171, -0.5242, 0.8697, -0.4933, -0.01902, 0.6738, -0.7387, -0.01876, 0.624, -0.6732, -0.3969, 0.798, -0.4386, -0.4132, 0.7522, 0.6579, -0.03739, 0.912, 0.409, -0.03206, 0.7642, 0.3593, -0.5356, 0.6331, 0.5645, -0.5297, 0.2304, 0.973, -0.01502, 0.5245, 0.8509, -0.0308, 0.4456, 0.7349, -0.5113, 0.203, 0.8479, -0.4898, -0.08887, 0.996, 0.001444, -0.07268, 0.895, -0.4401, -0.3679, 0.842, -0.3945, -0.3969, 0.9178, 0.0128, -0.6068, 0.6986, -0.3791, -0.6429, 0.7658, 0.01491, -0.3969, 0.9178, 0.0128, -0.3679, 0.842, -0.3945, -0.8947, 0.2379, -0.3781, -0.385, 0.07414, -0.9199, -0.4141, -0.00101, -0.9103, -0.9274, -0.03104, -0.3728, -0.8655, -0.3346, -0.3728, -0.4046, -0.1082, -0.9081, -0.3087, -0.2311, -0.9226, -0.6954, -0.6059, -0.3863, -0.4608, -0.7928, -0.399, -0.1978, -0.3119, -0.9293, -0.0763, -0.3365, -0.9386, -0.1833, -0.8944, -0.4079, -0.1615, 0.3309, -0.9297, -0.264, 0.2614, -0.9284, -0.6068, 0.6986, -0.3791, -0.3679, 0.842, -0.3945, 0.06039, 0.2593, -0.9639, -0.02671, 0.3206, -0.9468, -0.07268, 0.895, -0.4401, 0.203, 0.8479, -0.4898, 0.179, 0.1566, -0.9713, 0.1242, 0.2197, -0.9676, 0.4456, 0.7349, -0.5113, 0.6331, 0.5645, -0.5297, -0.004664, -0.0009682, -1.0, -0.1615, 0.3309, -0.9297, -0.02671, 0.3206, -0.9468, 0.06039, 0.2593, -0.9639, 0.8718, -0.1561, -0.4643, 0.3005, -0.03055, -0.9533, 0.2402, 0.03413, -0.9701, 0.8435, 0.1171, -0.5242, 0.2402, 0.03413, -0.9701, 0.2108, 0.08221, -0.9741, 0.7642, 0.3593, -0.5356, 0.8435, 0.1171, -0.5242, -0.004664, -0.0009682, -1.0, -0.3232, 0.1688, -0.9312, -0.264, 0.2614, -0.9284, -0.1615, 0.3309, -0.9297, -0.004664, -0.0009682, -1.0, 0.06039, 0.2593, -0.9639, 0.1242, 0.2197, -0.9676, 0.179, 0.1566, -0.9713, -0.004664, -0.0009682, -1.0, 0.3117, -0.1474, -0.9387, 0.2573, -0.2801, -0.9248, 0.1564, -0.3478, -0.9244, 0.1564, -0.3478, -0.9244, 0.2573, -0.2801, -0.9248, 0.624, -0.6732, -0.3969, 0.3825, -0.8332, -0.3993, 0.1064, -0.9089, -0.4031, 0.04085, -0.3611, -0.9316, 0.1564, -0.3478, -0.9244, 0.3825, -0.8332, -0.3993, 0.04085, -0.3611, -0.9316, -0.0763, -0.3365, -0.9386, -0.004664, -0.0009682, -1.0, 0.1564, -0.3478, -0.9244, -0.385, 0.07414, -0.9199, -0.3232, 0.1688, -0.9312, -0.004664, -0.0009682, -1.0, -0.4141, -0.00101, -0.9103, -0.4046, -0.1082, -0.9081, -0.4141, -0.00101, -0.9103, -0.004664, -0.0009682, -1.0, -0.3087, -0.2311, -0.9226, -0.1978, -0.3119, -0.9293, -0.3087, -0.2311, -0.9226, -0.004664, -0.0009682, -1.0, -0.0763, -0.3365, -0.9386, -0.004664, -0.0009682, -1.0, 0.179, 0.1566, -0.9713, 0.2108, 0.08221, -0.9741, 0.2402, 0.03413, -0.9701, -0.7684, -0.6399, 0.01047, -0.7547, -0.6553, 0.03193, -0.93, -0.3671, 0.01732, -0.938, -0.3466, 0.006269, -0.7547, -0.6553, 0.03193, -0.7508, -0.6605, -0.003506, -0.9285, -0.3712, -0.0003498, -0.93, -0.3671, 0.01732, -0.938, -0.3466, 0.006269, -0.9995, -0.03271, 0.003687, -0.9989, -0.04598, 0.00912, -0.9312, -0.3644, -0.003466, -0.9989, -0.04598, 0.00912, -0.9986, -0.05204, 0.004988, -0.9274, -0.3741, -0.002837, -0.9312, -0.3644, -0.003466, -0.9295, -0.04559, 0.3659, -0.9986, -0.05225, -0.0009711, -0.9285, -0.3712, -0.0003498, -0.866, -0.3543, 0.3529, -0.866, -0.3543, 0.3529, -0.6913, -0.6261, 0.3607, -0.2809, -0.2887, 0.9153, -0.37, -0.1795, 0.9115, -0.9986, -0.05204, 0.004988, -0.9274, -0.03104, -0.3728, -0.8655, -0.3346, -0.3728, -0.9274, -0.3741, -0.002837, -0.8655, -0.3346, -0.3728, -0.9274, -0.03104, -0.3728, -0.4141, -0.00101, -0.9103, -0.4046, -0.1082, -0.9081, -0.9995, -0.03271, 0.003687, -0.9989, -0.04548, 0.005858, -0.9689, 0.2473, 0.002928, -0.9675, 0.2529, 0.00864, -0.9989, -0.04548, 0.005858, -0.9986, -0.05225, -0.0009711, -0.9697, 0.2441, -0.008161, -0.9689, 0.2473, 0.002928, -0.9675, 0.2529, 0.00864, -0.8388, 0.5441, 0.01581, -0.8416, 0.5401, 0.006128, -0.9699, 0.2433, 0.01078, -0.8416, 0.5401, 0.006128, -0.84, 0.5424, 0.01329, -0.9692, 0.246, 0.01051, -0.9699, 0.2433, 0.01078, -0.7787, 0.4955, 0.3847, -0.8394, 0.5433, -0.01476, -0.9697, 0.2441, -0.008161, -0.8957, 0.2265, 0.3825, -0.8957, 0.2265, 0.3825, -0.9295, -0.04559, 0.3659, -0.3787, -0.01247, 0.9254, -0.3569, 0.1357, 0.9242, -0.84, 0.5424, 0.01329, -0.7803, 0.4951, -0.382, -0.8947, 0.2379, -0.3781, -0.9692, 0.246, 0.01051, -0.8947, 0.2379, -0.3781, -0.7803, 0.4951, -0.382, -0.3232, 0.1688, -0.9312, -0.385, 0.07414, -0.9199, -0.003004, 0.0001657, 1.0, -0.2809, -0.2887, 0.9153, -0.1871, -0.3595, 0.9142, -0.1082, -0.4158, 0.903, -0.004664, -0.0009682, -1.0, 0.2402, 0.03413, -0.9701, 0.3005, -0.03055, -0.9533, 0.3117, -0.1474, -0.9387, -0.7547, -0.6553, 0.03193, -0.7684, -0.6399, 0.01047, -0.5266, -0.8501, 0.01082, -0.5133, -0.857, 0.04509, -0.5133, -0.857, 0.04509, -0.2052, -0.9777, 0.0457, -0.2128, -0.977, 0.009702, -0.5084, -0.8611, 0.001072, -0.2101, -0.977, -0.03481, -0.2102, -0.9776, 0.008135, -0.5266, -0.8501, 0.01082, -0.5156, -0.8562, -0.03219, -0.2165, -0.9763, 0.0005379, -0.2101, -0.977, -0.03481, -0.5156, -0.8562, -0.03219, -0.5149, -0.8573, -0.004484, -0.6913, -0.6261, 0.3607, -0.7508, -0.6605, -0.003506, -0.5084, -0.8611, 0.001072, -0.4665, -0.8003, 0.3768, -0.4665, -0.8003, 0.3768, -0.2101, -0.9075, 0.3638, -0.1082, -0.4158, 0.903, -0.1871, -0.3595, 0.9142, -0.5149, -0.8573, -0.004484, -0.7514, -0.6598, -0.007439, -0.6954, -0.6059, -0.3863, -0.4608, -0.7928, -0.399, -0.6954, -0.6059, -0.3863, -0.3087, -0.2311, -0.9226, -0.1978, -0.3119, -0.9293, -0.4608, -0.7928, -0.399, -0.2052, -0.9777, 0.0457, -0.2102, -0.9776, 0.008135, 0.1262, -0.992, 0.006781, 0.1239, -0.9918, 0.0304, 0.1017, -0.9948, 0.008456, -0.2128, -0.977, 0.009702, -0.2052, -0.9777, 0.0457, 0.1239, -0.9918, 0.0304, 0.1176, -0.9927, -0.02678, 0.4174, -0.9086, -0.01672, 0.4247, -0.9053, 0.006332, 0.1262, -0.992, 0.006781, -0.2101, -0.977, -0.03481, -0.2165, -0.9763, 0.0005379, 0.1085, -0.9941, -0.001764, 0.1176, -0.9927, -0.02678, 0.08305, -0.951, 0.2978, -0.2101, -0.9075, 0.3638, -0.2128, -0.977, 0.009702, 0.1017, -0.9948, 0.008456, -0.1082, -0.4158, 0.903, -0.2101, -0.9075, 0.3638, 0.08305, -0.951, 0.2978, -0.002223, -0.4968, 0.8679, 0.1085, -0.9941, -0.001764, -0.2165, -0.9763, 0.0005379, -0.1833, -0.8944, -0.4079, 0.1064, -0.9089, -0.4031, -0.1833, -0.8944, -0.4079, -0.0763, -0.3365, -0.9386, 0.04085, -0.3611, -0.9316, 0.1064, -0.9089, -0.4031, 0.6745, -0.7382, 0.004211, 0.8665, -0.4992, 0.001746, 0.8654, -0.5008, 0.01624, 0.6727, -0.7398, 0.01087, 0.6727, -0.7398, 0.01087, 0.8654, -0.5008, 0.01624, 0.8674, -0.4974, -0.0137, 0.6693, -0.7429, -0.01062, 0.6745, -0.7382, 0.004211, 0.4247, -0.9053, 0.006332, 0.4174, -0.9086, -0.01672, 0.6733, -0.7392, -0.0143, 0.4174, -0.9086, -0.01672, 0.4148, -0.9099, -0.01205, 0.6738, -0.7387, -0.01876, 0.6733, -0.7392, -0.0143, 0.3953, -0.8844, 0.2482, 0.4058, -0.914, -0.001482, 0.6693, -0.7429, -0.01062, 0.6602, -0.7105, 0.2437, 0.6602, -0.7105, 0.2437, 0.8454, -0.4716, 0.2507, 0.4437, -0.2377, 0.8641, 0.3554, -0.3855, 0.8516, 0.6738, -0.7387, -0.01876, 0.4148, -0.9099, -0.01205, 0.3825, -0.8332, -0.3993, 0.624, -0.6732, -0.3969, 0.3117, -0.1474, -0.9387, 0.798, -0.4386, -0.4132, 0.624, -0.6732, -0.3969, 0.2573, -0.2801, -0.9248, 0.9781, -0.208, 0.001708, 0.9945, 0.1044, 0.004344, 0.9947, 0.09816, 0.02974, 0.9768, -0.213, 0.02435, 0.9947, 0.09816, 0.02974, 0.9948, 0.101, -0.01334, 0.9784, -0.2064, -0.0134, 0.9768, -0.213, 0.02435, 0.8665, -0.4992, 0.001746, 0.8667, -0.4986, -0.01807, 0.9772, -0.2109, -0.02562, 0.9781, -0.208, 0.001708, 0.9772, -0.2109, -0.02562, 0.8667, -0.4986, -0.01807, 0.8697, -0.4933, -0.01902, 0.9799, -0.1989, -0.01849, 0.8454, -0.4716, 0.2507, 0.8674, -0.4974, -0.0137, 0.9784, -0.2064, -0.0134, 0.9478, -0.1828, 0.2615, 0.9478, -0.1828, 0.2615, 0.9497, 0.1172, 0.2905, 0.4713, 0.05015, 0.8806, 0.4909, -0.1003, 0.8654, 0.9799, -0.1989, -0.01849, 0.8697, -0.4933, -0.01902, 0.798, -0.4386, -0.4132, 0.8718, -0.1561, -0.4643, 0.8718, -0.1561, -0.4643, 0.798, -0.4386, -0.4132, 0.3117, -0.1474, -0.9387, 0.3005, -0.03055, -0.9533, 0.9154, 0.4025, 0.008224, 0.7575, 0.6527, 0.01119, 0.7559, 0.6542, 0.0242, 0.917, 0.398, 0.02795, 0.7559, 0.6542, 0.0242, 0.7509, 0.6601, -0.01749, 0.917, 0.3987, -0.01595, 0.917, 0.398, 0.02795, 0.9154, 0.4025, 0.008224, 0.9945, 0.1044, 0.004344, 0.9946, 0.09879, -0.0324, 0.9169, 0.3978, -0.03395, 0.9169, 0.3978, -0.03395, 0.9946, 0.09879, -0.0324, 0.9933, 0.1131, -0.02268, 0.912, 0.409, -0.03206, 0.9497, 0.1172, 0.2905, 0.9948, 0.101, -0.01334, 0.917, 0.3987, -0.01595, 0.8605, 0.3929, 0.3244, 0.8605, 0.3929, 0.3244, 0.7049, 0.6256, 0.3344, 0.3108, 0.2783, 0.9088, 0.4028, 0.1794, 0.8975, 0.912, 0.409, -0.03206, 0.9933, 0.1131, -0.02268, 0.8435, 0.1171, -0.5242, 0.7642, 0.3593, -0.5356, 0.179, 0.1566, -0.9713, 0.6331, 0.5645, -0.5297, 0.7642, 0.3593, -0.5356, 0.2108, 0.08221, -0.9741, 0.5251, 0.851, 0.01211, 0.2185, 0.9757, 0.01368, 0.2232, 0.974, 0.0384, 0.5241, 0.8511, 0.03015, 0.2232, 0.974, 0.0384, 0.2147, 0.9766, -0.01545, 0.5111, 0.8594, -0.01582, 0.5241, 0.8511, 0.03015, 0.2239, 0.9744, -0.02073, 0.2185, 0.9757, 0.01368, 0.5251, 0.851, 0.01211, 0.5241, 0.8513, -0.02542, 0.5241, 0.8513, -0.02542, 0.756, 0.654, -0.02972, 0.7522, 0.6579, -0.03739, 0.5245, 0.8509, -0.0308, 0.7049, 0.6256, 0.3344, 0.7509, 0.6601, -0.01749, 0.5111, 0.8594, -0.01582, 0.4803, 0.8194, 0.3129, 0.4803, 0.8194, 0.3129, 0.1922, 0.9323, 0.3063, 0.1154, 0.447, 0.8871, 0.2393, 0.3809, 0.8931, 0.5245, 0.8509, -0.0308, 0.7522, 0.6579, -0.03739, 0.6331, 0.5645, -0.5297, 0.4456, 0.7349, -0.5113, 0.06039, 0.2593, -0.9639, 0.203, 0.8479, -0.4898, 0.4456, 0.7349, -0.5113, 0.1242, 0.2197, -0.9676, -0.4023, 0.9155, -0.003553, -0.4066, 0.9134, 0.01939, -0.108, 0.994, 0.01689, -0.09915, 0.995, -0.01265, -0.108, 0.994, 0.01689, -0.4066, 0.9134, 0.01939, -0.4013, 0.9155, 0.02749, -0.1006, 0.9942, 0.03727, -0.4013, 0.9155, 0.02749, -0.399, 0.9167, -0.02215, -0.09898, 0.9949, -0.01961, -0.1006, 0.9942, 0.03727, -0.09915, 0.995, -0.01265, 0.2239, 0.9744, -0.02073, 0.2304, 0.973, -0.01502, -0.08887, 0.996, 0.001444, -0.399, 0.9167, -0.02215, -0.3794, 0.869, 0.3176, -0.1027, 0.9455, 0.309, -0.09898, 0.9949, -0.01961, -0.1027, 0.9455, 0.309, -0.3794, 0.869, 0.3176, -0.1942, 0.3939, 0.8984, -0.04554, 0.4519, 0.8909, -0.08887, 0.996, 0.001444, 0.2304, 0.973, -0.01502, 0.203, 0.8479, -0.4898, -0.07268, 0.895, -0.4401, -0.1615, 0.3309, -0.9297, -0.3679, 0.842, -0.3945, -0.07268, 0.895, -0.4401, -0.02671, 0.3206, -0.9468, -0.8388, 0.5441, 0.01581, -0.8385, 0.5448, 0.008226, -0.6403, 0.7679, 0.01716, -0.6428, 0.7658, 0.01941, -0.8385, 0.5448, 0.008226, -0.8394, 0.5433, -0.01476, -0.6404, 0.7678, -0.01934, -0.6403, 0.7679, 0.01716, -0.4066, 0.9134, 0.01939, -0.4023, 0.9155, -0.003553, -0.6438, 0.7652, 0.001831, -0.6428, 0.7658, 0.01941, -0.4023, 0.9155, -0.003553, -0.3969, 0.9178, 0.0128, -0.6429, 0.7658, 0.01491, -0.6438, 0.7652, 0.001831, -0.3794, 0.869, 0.3176, -0.399, 0.9167, -0.02215, -0.6404, 0.7678, -0.01934, -0.6052, 0.7154, 0.3491, -0.6052, 0.7154, 0.3491, -0.7787, 0.4955, 0.3847, -0.3184, 0.235, 0.9184, -0.2794, 0.3157, 0.9068, -0.7803, 0.4951, -0.382, -0.84, 0.5424, 0.01329, -0.6429, 0.7658, 0.01491, -0.6068, 0.6986, -0.3791, -0.3232, 0.1688, -0.9312, -0.7803, 0.4951, -0.382, -0.6068, 0.6986, -0.3791, -0.264, 0.2614, -0.9284])] * 3)])

# ---- objects
ob_bandages = bpy.data.objects.new('Bandages', me_mesh)

# ---- transforms, parenting, visibility, modifiers, constraints
ob_bandages.location = (0.0003093, 0.0001706, 0.0101)
ob_bandages.rotation_euler = (-0.0, 1.571, 0.0)
ob_bandages.scale = (0.04, 0.04, 0.04)
ob_bandages.color = (0.8, 0.8, 0.8, 1.0)

# ---- collection membership
scene.collection.objects.link(ob_bandages)

# ---- scene / render settings (as saved in the file)
scene.frame_start = 1; scene.frame_end = 250; scene.frame_set(1)
scene.render.engine = 'BLENDER_EEVEE_NEXT'
scene.render.fps = 30
scene.cycles.sampling_pattern = 'TABULATED_SOBOL'
scene.eevee.ray_tracing_options.trace_max_roughness = 0.0
bpy.context.view_layer.update()

# ---- added for rendering (the .blend has no active camera and no usable light): camera, sun
cam_auto = bpy.data.cameras.new('AutoCamera')
cam_auto.lens = 50.0
cam_auto.sensor_width = 36.0
cam_auto.clip_end = 1000.0
ob_auto_camera = bpy.data.objects.new('AutoCamera', cam_auto)
scene.collection.objects.link(ob_auto_camera)
ob_auto_camera.location = (0.185045, -0.222054, 0.148036)
ob_auto_camera.rotation_euler = (1.09748, -7.21219e-08, 0.694738)
scene.camera = ob_auto_camera
light_auto_sun = bpy.data.lights.new('AutoSun', 'SUN')
light_auto_sun.energy = 3.0
light_auto_sun.angle = 0.0523599
ob_auto_sun = bpy.data.objects.new('AutoSun', light_auto_sun)
scene.collection.objects.link(ob_auto_sun)
ob_auto_sun.rotation_euler = (0.872665, 0.174533, 0.523599)
bpy.context.view_layer.update()
